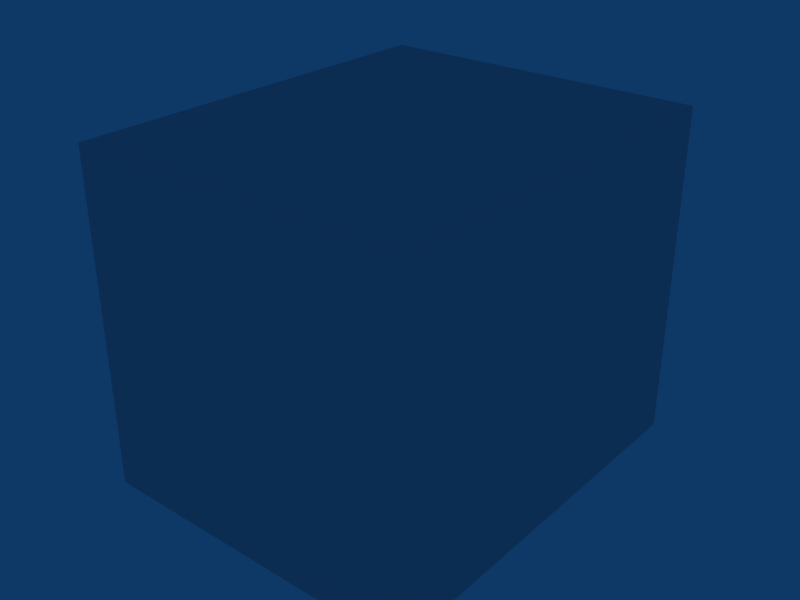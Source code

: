 # Source: tut_mix0.blend  (saved by Blender 2.66.0; exported with 4.5.12 LTS)
import bpy
from mathutils import Matrix  # noqa: F401  (used for matrix-valued properties, if any)

bpy.ops.wm.read_factory_settings(use_empty=True)
scene = bpy.context.scene
scene.name = 'tut_mix0'

# ---- collections
col_collection_1 = bpy.data.collections.new('Collection 1'); scene.collection.children.link(col_collection_1)

# ---- materials (node trees are filled in below, after node groups)
mat_material = bpy.data.materials.new('Material')
mat_material.alpha_threshold = 0.0
mat_material.roughness = 0.5
mat_material.line_color = (0.0, 0.0, 0.0, 1.0)

# ---- material node trees

# ---- world
world_world = bpy.data.worlds.new('World'); scene.world = world_world
world_world.color = (0.05656, 0.2208, 0.4)
world_world.use_sun_shadow = False
world_world.sun_shadow_jitter_overblur = 0.0
world_world.cycles.sampling_method = 'MANUAL'
world_world.cycles.sample_map_resolution = 256

# ---- lights
light_spot = bpy.data.lights.new('Spot', 'POINT')
light_spot.transmission_factor = 0.0
light_spot.cutoff_distance = 30.0
light_spot.energy = 100.0
light_spot.shadow_buffer_clip_start = 1.001
light_spot.shadow_soft_size = 1.0
light_spot.shadow_maximum_resolution = 0.006
light_spot.use_absolute_resolution = True
light_spot.cycles.use_multiple_importance_sampling = False

# ---- meshes
me_tut_mix0 = bpy.data.meshes.new('tut_mix0')
me_tut_mix0.from_pydata([(-4.0, -4.0, 0.0), (-4.0, 4.0, 0.004878), (4.0, 6.0, 0.4548), (-4.0, 6.0, 0.4548), (4.0, 7.863, 1.126), (-4.0, 7.863, 1.126), (-4.0, 9.487, 2.079), (4.0, 9.487, 2.079), (-4.0, 10.99, 3.336), (4.0, 10.99, 3.336), (4.0, 12.99, 3.336), (-4.0, 12.99, 3.336), (6.0, 12.99, 3.336), (8.0, 13.0, 5.0), (10.0, 11.0, 5.0), (8.0, 6.0, 5.0), (10.0, 6.0, 5.0), (8.0, 4.0, 5.0), (10.0, 4.0, 5.0), (8.0, 2.0, 5.0), (10.0, 2.0, 5.0), (8.0, 4.768e-07, 5.0), (10.0, 4.768e-07, 5.0), (8.0, -2.0, 5.0), (10.0, -2.0, 5.0), (8.0, -4.0, 5.0), (8.0, 2.0, 0.0), (10.0, 2.0, 0.0), (8.0, 4.768e-07, 0.0), (10.0, 4.768e-07, 0.0), (8.0, -2.0, 0.0), (10.0, -2.0, 0.0), (10.0, 4.0, 0.0), (10.0, -4.0, 0.0), (4.0, 11.0, 0.0), (10.0, 13.0, 0.0), (4.0, 4.0, 0.0), (6.0, -2.0, 6.0), (6.0, -4.0, 6.0), (4.0, -2.0, 6.0), (4.0, -4.0, 6.0), (3.0, -4.0, 6.5), (3.0, -2.0, 6.5), (1.0, -2.0, 7.0), (1.0, -4.0, 7.0), (0.0, -2.0, 8.0), (0.0, -4.0, 8.0), (-1.0, -2.0, 9.0), (-1.0, -4.0, 9.0), (-2.0, -2.0, 9.0), (-2.0, -4.0, 9.0), (-3.0, -2.0, 10.0), (-3.0, -4.0, 10.0), (-4.0, -2.0, 10.0), (-4.0, -4.0, 10.0), (8.0, 11.0, 0.0), (8.0, 6.0, 0.0), (8.0, 4.0, 0.0), (6.0, 10.99, 3.336), (8.0, 11.0, 5.0), (-4.0, -4.0, 14.0), (10.0, -4.0, 14.0), (6.0, -2.0, 0.0), (4.0, -2.0, 0.0), (3.0, -2.0, 0.0), (1.0, -2.0, 0.0), (0.0, -2.0, 0.0), (-1.0, -2.0, 0.0), (-2.0, -2.0, 0.0), (-3.0, -2.0, 0.0), (-4.0, -2.0, 0.0), (-4.0, 13.0, 0.0), (-4.0, 13.0, 14.0), (10.0, 13.0, 14.0), (10.0, 13.0, 5.0), (10.0, -4.0, 5.0)], [], [(1, 36, 2, 3), (3, 2, 4, 5), (5, 4, 7, 6), (7, 9, 8, 6), (8, 9, 10, 11), (9, 58, 12, 10), (58, 59, 13, 12), (14, 59, 15, 16), (15, 17, 18, 16), (20, 19, 21, 22), (17, 57, 32, 18), (19, 20, 27, 26), (22, 21, 28, 29), (24, 31, 30, 23), (19, 26, 28, 21), (23, 37, 38, 25), (37, 39, 40, 38), (39, 42, 41, 40), (42, 43, 44, 41), (43, 45, 46, 44), (45, 47, 48, 46), (47, 49, 50, 48), (49, 51, 52, 50), (51, 53, 54, 52), (15, 59, 55, 56), (17, 15, 56, 57), (55, 59, 58), (9, 34, 58), (7, 34, 9), (4, 34, 7), (2, 34, 4), (2, 36, 34), (39, 37, 62, 63), (23, 30, 62, 37), (39, 63, 64, 42), (42, 64, 65, 43), (43, 65, 66, 45), (45, 66, 67, 47), (47, 67, 68, 49), (49, 68, 69, 51), (51, 69, 70, 53), (72, 73, 61, 60), (0, 60, 61, 33), (34, 55, 58), (0, 71, 72, 60), (35, 73, 72, 71), (0, 33, 35, 71), (13, 59, 14, 74), (33, 61, 73, 35), (23, 25, 75, 24)])
_uv = me_tut_mix0.uv_layers.new(name='UVTex')
_uv.uv.foreach_set('vector', [0.5, 0.5, 4.5, 0.5, 4.5, 1.5, 0.5, 1.5, 0.5, 0.5, 4.5, 0.5, 4.5, 1.431, 0.5, 1.431, 0.5, 0.4313, 4.5, 0.4313, 4.5, 1.244, 0.5, 1.244, 0.5, 0.2436, 0.5, 0.9975, -3.5, 0.9975, -3.5, 0.2436, 0.5, 0.9975, 4.5, 0.9975, 4.5, 1.997, 0.5, 1.997, 0.5, 0.9975, 1.5, 0.9975, 1.5, 1.997, 0.5, 1.997, 0.5, 0.9975, 1.5, 1.0, 1.5, 2.0, 0.5, 1.997, 0.5, 4.768e-07, -0.5, 4.768e-07, -0.5, -2.5, 0.5, -2.5, 0.5, 0.5, 0.5, -0.5, 1.5, -0.5, 1.5, 0.5, 0.5, 0.5, -0.5, 0.5, -0.5, -0.5, 0.5, -0.5, 0.5, 0.0, 0.5, -2.5, 1.5, -2.5, 1.5, 0.0, 0.5, 0.0, 1.5, 0.0, 1.5, -2.5, 0.5, -2.5, 0.5, 0.0, -0.5, 0.0, -0.5, -2.5, 0.5, -2.5, 0.5, 0.0, 0.5, -2.5, -0.5, -2.5, -0.5, 0.0, 0.5, 0.0, 0.5, -2.5, -0.5, -2.5, -0.5, 0.0, 0.5, 0.5, -0.5, 0.5, -0.5, -0.5, 0.5, -0.5, 0.5, 0.5, -0.5, 0.5, -0.5, -0.5, 0.5, -0.5, 0.5, 0.5, 0.0, 0.5, 0.0, -0.5, 0.5, -0.5, 0.0, 0.5, -1.0, 0.5, -1.0, -0.5, 0.0, -0.5, 0.0, 0.5, -0.5, 0.5, -0.5, -0.5, 0.0, -0.5, 0.5, 0.5, 0.0, 0.5, 0.0, -0.5, 0.5, -0.5, 0.0, 0.5, -0.5, 0.5, -0.5, -0.5, 0.0, -0.5, 0.5, 0.5, 0.0, 0.5, 0.0, -0.5, 0.5, -0.5, 0.0, 0.5, -0.5, 0.5, -0.5, -0.5, 0.0, -0.5, 0.5, 0.0, 3.0, 0.0, 3.0, -2.5, 0.5, -2.5, 0.5, 0.0, 1.5, 0.0, 1.5, -2.5, 0.5, -2.5, 0.5, 0.5, 0.5, 3.0, -0.5, 2.168, 0.5, 0.1678, 0.5, -1.5, 1.5, 0.1678, 0.2436, 0.5396, 1.0, -0.5, 0.9975, 1.168, 0.4313, 0.06314, 2.0, -0.5, 1.244, 0.5396, 0.5, 0.7274, 3.0, 0.5, 1.431, 1.063, 0.5, 0.7274, -0.5, 0.5, 3.0, 0.5, 0.5, 0.5, 1.5, 0.5, 1.5, -2.5, 0.5, -2.5, 0.5, 0.0, 0.5, -2.5, -0.5, -2.5, -0.5, 0.5, 0.5, 0.5, 0.5, -2.5, 0.0, -2.5, 0.0, 0.75, 0.0, 0.75, 0.0, -2.5, -1.0, -2.5, -1.0, 1.0, 0.0, 0.0, 0.0, -3.5, -0.5, -3.5, -0.5, 0.5, 0.5, 0.5, 0.5, -3.5, 0.0, -3.5, 0.0, 1.0, 0.0, 0.0, 0.0, -4.5, -0.5, -4.5, -0.5, 0.0, 0.5, 0.0, 0.5, -4.5, 0.0, -4.5, 0.0, 0.5, 0.0, 0.5, 0.0, -4.5, -0.5, -4.5, -0.5, 0.5, 0.5, 0.0, 7.5, -9.537e-07, 7.5, -8.5, 0.5, -8.5, 0.5, 0.5, 0.5, 7.5, 7.5, 7.5, 7.5, 0.5, 0.5, 0.5, 2.5, 0.5, 1.5, 2.168, 0.5, 0.5, 9.0, 0.5, 9.0, 7.5, 0.5, 7.5, 0.5, 0.5, 0.5, 7.5, -6.5, 7.5, -6.5, 0.5, 0.5, 0.5, 7.5, 0.5, 7.5, 9.0, 0.5, 9.0, 0.5, 4.768e-07, 0.5, -1.0, 1.5, -1.0, 1.5, 4.768e-07, 0.5, 0.5, 0.5, 7.5, 9.0, 7.5, 9.0, 0.5, 0.5, 0.5, 0.5, -0.5, 1.5, -0.5, 1.5, 0.5])
me_tut_mix0.materials.append(mat_material)
me_tut_mix0.use_remesh_preserve_volume = False
me_tut_mix0.use_remesh_preserve_attributes = False
me_tut_mix0.use_mirror_vertex_groups = False
me_tut_mix0.update()

# ---- objects
ob_tut_mix0 = bpy.data.objects.new('tut_mix0', me_tut_mix0)
ob_lamp = bpy.data.objects.new('Lamp', light_spot)

# ---- transforms, parenting, visibility, modifiers, constraints
ob_tut_mix0.location = (0.0, 0.0, 0.0)
ob_tut_mix0.lock_rotations_4d = False
ob_tut_mix0.empty_display_type = 'ARROWS'
ob_tut_mix0.color = (0.0, 0.0, 0.0, 1.0)
ob_tut_mix0.lineart.crease_threshold = 0.0
ob_lamp.location = (2.683, 4.005, 10.92)
ob_lamp.rotation_euler = (0.6503, 0.05522, 1.866)
ob_lamp.lock_rotations_4d = False
ob_lamp.empty_display_type = 'ARROWS'
ob_lamp.color = (0.0, 0.0, 0.0, 0.0)
ob_lamp.lineart.crease_threshold = 0.0

# ---- collection membership
col_collection_1.objects.link(ob_tut_mix0)
col_collection_1.objects.link(ob_lamp)

# ---- scene / render settings (as saved in the file)
scene.frame_start = 1; scene.frame_end = 250; scene.frame_set(1)
scene.render.engine = 'BLENDER_EEVEE_NEXT'
scene.render.image_settings.file_format = 'JPEG'
scene.render.image_settings.color_mode = 'RGB'
scene.render.image_settings.compression = 90
scene.render.resolution_x = 800
scene.render.resolution_y = 600
scene.render.pixel_aspect_x = 100.0
scene.render.pixel_aspect_y = 100.0
scene.render.fps = 25
scene.render.dither_intensity = 0.0
scene.render.use_compositing = False
scene.render.use_sequencer = False
scene.render.bake_margin = 2
scene.render.bake_bias = 0.0
scene.render.use_stamp_time = False
scene.render.use_stamp_date = False
scene.render.use_stamp_frame = False
scene.render.use_stamp_camera = False
scene.render.use_stamp_scene = False
scene.render.use_stamp_filename = False
scene.render.use_stamp_render_time = False
scene.render.stamp_font_size = 0
scene.cycles.use_denoising = False
scene.cycles.samples = 10
scene.cycles.sampling_pattern = 'TABULATED_SOBOL'
scene.cycles.light_sampling_threshold = 0.0
scene.cycles.use_adaptive_sampling = False
scene.cycles.use_light_tree = False
scene.cycles.blur_glossy = 0.0
scene.cycles.volume_bounces = 1
scene.cycles.pixel_filter_type = 'GAUSSIAN'
scene.cycles.sample_clamp_indirect = 0.0
scene.view_settings.view_transform = 'Raw'
bpy.context.view_layer.update()

# ---- added for rendering (the .blend has no active camera): camera
cam_auto = bpy.data.cameras.new('AutoCamera')
cam_auto.lens = 50.0
cam_auto.sensor_width = 36.0
cam_auto.clip_end = 1000.0
ob_auto_camera = bpy.data.objects.new('AutoCamera', cam_auto)
scene.collection.objects.link(ob_auto_camera)
ob_auto_camera.location = (27.1446, -24.4736, 26.3157)
ob_auto_camera.rotation_euler = (1.09748, -7.21219e-08, 0.694738)
scene.camera = ob_auto_camera
bpy.context.view_layer.update()
